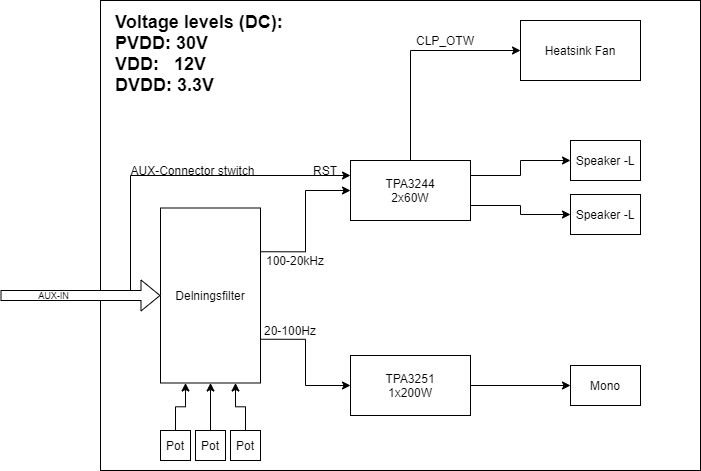

The diagram above was exported from draw.io. Its source (the exported page's mxGraphModel, read from the mxfile embedded in the PNG):
<mxGraphModel dx="782" dy="681" grid="1" gridSize="10" guides="1" tooltips="1" connect="1" arrows="1" fold="1" page="1" pageScale="1" pageWidth="1169" pageHeight="827" math="0" shadow="0">
  <root>
    <mxCell id="0" />
    <mxCell id="1" parent="0" />
    <mxCell id="Fwg9t9nEmIcbAaSvSscl-1" value="" style="rounded=0;whiteSpace=wrap;html=1;fillColor=none;" vertex="1" parent="1">
      <mxGeometry x="160" y="200" width="600" height="470" as="geometry" />
    </mxCell>
    <mxCell id="Fwg9t9nEmIcbAaSvSscl-18" style="edgeStyle=orthogonalEdgeStyle;rounded=0;orthogonalLoop=1;jettySize=auto;html=1;entryX=0;entryY=0.5;entryDx=0;entryDy=0;" edge="1" parent="1" source="Fwg9t9nEmIcbAaSvSscl-2" target="Fwg9t9nEmIcbAaSvSscl-16">
      <mxGeometry relative="1" as="geometry">
        <Array as="points">
          <mxPoint x="470" y="250" />
        </Array>
      </mxGeometry>
    </mxCell>
    <mxCell id="Fwg9t9nEmIcbAaSvSscl-23" style="edgeStyle=orthogonalEdgeStyle;rounded=0;orthogonalLoop=1;jettySize=auto;html=1;exitX=1;exitY=0.25;exitDx=0;exitDy=0;entryX=0;entryY=0.5;entryDx=0;entryDy=0;" edge="1" parent="1" source="Fwg9t9nEmIcbAaSvSscl-2" target="Fwg9t9nEmIcbAaSvSscl-21">
      <mxGeometry relative="1" as="geometry" />
    </mxCell>
    <mxCell id="Fwg9t9nEmIcbAaSvSscl-24" style="edgeStyle=orthogonalEdgeStyle;rounded=0;orthogonalLoop=1;jettySize=auto;html=1;exitX=1;exitY=0.75;exitDx=0;exitDy=0;entryX=0;entryY=0.5;entryDx=0;entryDy=0;" edge="1" parent="1" source="Fwg9t9nEmIcbAaSvSscl-2" target="Fwg9t9nEmIcbAaSvSscl-22">
      <mxGeometry relative="1" as="geometry" />
    </mxCell>
    <mxCell id="Fwg9t9nEmIcbAaSvSscl-2" value="TPA3244&lt;br&gt;2x60W" style="rounded=0;whiteSpace=wrap;html=1;fillColor=none;" vertex="1" parent="1">
      <mxGeometry x="410" y="360" width="120" height="60" as="geometry" />
    </mxCell>
    <mxCell id="Fwg9t9nEmIcbAaSvSscl-26" style="edgeStyle=orthogonalEdgeStyle;rounded=0;orthogonalLoop=1;jettySize=auto;html=1;exitX=1;exitY=0.5;exitDx=0;exitDy=0;entryX=0;entryY=0.5;entryDx=0;entryDy=0;" edge="1" parent="1" source="Fwg9t9nEmIcbAaSvSscl-3" target="Fwg9t9nEmIcbAaSvSscl-25">
      <mxGeometry relative="1" as="geometry" />
    </mxCell>
    <mxCell id="Fwg9t9nEmIcbAaSvSscl-3" value="TPA3251&lt;br&gt;1x200W" style="rounded=0;whiteSpace=wrap;html=1;fillColor=none;" vertex="1" parent="1">
      <mxGeometry x="410" y="555" width="120" height="60" as="geometry" />
    </mxCell>
    <mxCell id="Fwg9t9nEmIcbAaSvSscl-6" style="edgeStyle=orthogonalEdgeStyle;rounded=0;orthogonalLoop=1;jettySize=auto;html=1;exitX=1;exitY=0.25;exitDx=0;exitDy=0;entryX=0;entryY=0.5;entryDx=0;entryDy=0;" edge="1" parent="1" source="Fwg9t9nEmIcbAaSvSscl-4" target="Fwg9t9nEmIcbAaSvSscl-2">
      <mxGeometry relative="1" as="geometry" />
    </mxCell>
    <mxCell id="Fwg9t9nEmIcbAaSvSscl-7" style="edgeStyle=orthogonalEdgeStyle;rounded=0;orthogonalLoop=1;jettySize=auto;html=1;exitX=1;exitY=0.75;exitDx=0;exitDy=0;entryX=0;entryY=0.5;entryDx=0;entryDy=0;" edge="1" parent="1" source="Fwg9t9nEmIcbAaSvSscl-4" target="Fwg9t9nEmIcbAaSvSscl-3">
      <mxGeometry relative="1" as="geometry" />
    </mxCell>
    <mxCell id="Fwg9t9nEmIcbAaSvSscl-4" value="Delningsfilter" style="rounded=0;whiteSpace=wrap;html=1;fillColor=none;" vertex="1" parent="1">
      <mxGeometry x="220" y="407.5" width="100" height="175" as="geometry" />
    </mxCell>
    <mxCell id="Fwg9t9nEmIcbAaSvSscl-8" value="20-100Hz" style="text;html=1;strokeColor=none;fillColor=none;align=center;verticalAlign=middle;whiteSpace=wrap;rounded=0;" vertex="1" parent="1">
      <mxGeometry x="320" y="520" width="60" height="20" as="geometry" />
    </mxCell>
    <mxCell id="Fwg9t9nEmIcbAaSvSscl-9" value="100-20kHz" style="text;html=1;strokeColor=none;fillColor=none;align=center;verticalAlign=middle;whiteSpace=wrap;rounded=0;" vertex="1" parent="1">
      <mxGeometry x="320" y="450" width="70" height="20" as="geometry" />
    </mxCell>
    <mxCell id="Fwg9t9nEmIcbAaSvSscl-13" style="edgeStyle=orthogonalEdgeStyle;rounded=0;orthogonalLoop=1;jettySize=auto;html=1;exitX=0.5;exitY=0;exitDx=0;exitDy=0;entryX=0.25;entryY=1;entryDx=0;entryDy=0;" edge="1" parent="1" source="Fwg9t9nEmIcbAaSvSscl-10" target="Fwg9t9nEmIcbAaSvSscl-4">
      <mxGeometry relative="1" as="geometry" />
    </mxCell>
    <mxCell id="Fwg9t9nEmIcbAaSvSscl-10" value="Pot" style="rounded=0;whiteSpace=wrap;html=1;fillColor=none;" vertex="1" parent="1">
      <mxGeometry x="220" y="630" width="30" height="30" as="geometry" />
    </mxCell>
    <mxCell id="Fwg9t9nEmIcbAaSvSscl-14" style="edgeStyle=orthogonalEdgeStyle;rounded=0;orthogonalLoop=1;jettySize=auto;html=1;exitX=0.5;exitY=0;exitDx=0;exitDy=0;entryX=0.5;entryY=1;entryDx=0;entryDy=0;" edge="1" parent="1" source="Fwg9t9nEmIcbAaSvSscl-11" target="Fwg9t9nEmIcbAaSvSscl-4">
      <mxGeometry relative="1" as="geometry" />
    </mxCell>
    <mxCell id="Fwg9t9nEmIcbAaSvSscl-11" value="Pot" style="rounded=0;whiteSpace=wrap;html=1;fillColor=none;" vertex="1" parent="1">
      <mxGeometry x="255" y="630" width="30" height="30" as="geometry" />
    </mxCell>
    <mxCell id="Fwg9t9nEmIcbAaSvSscl-15" style="edgeStyle=orthogonalEdgeStyle;rounded=0;orthogonalLoop=1;jettySize=auto;html=1;exitX=0.5;exitY=0;exitDx=0;exitDy=0;entryX=0.75;entryY=1;entryDx=0;entryDy=0;" edge="1" parent="1" source="Fwg9t9nEmIcbAaSvSscl-12" target="Fwg9t9nEmIcbAaSvSscl-4">
      <mxGeometry relative="1" as="geometry" />
    </mxCell>
    <mxCell id="Fwg9t9nEmIcbAaSvSscl-12" value="Pot" style="rounded=0;whiteSpace=wrap;html=1;fillColor=none;" vertex="1" parent="1">
      <mxGeometry x="290" y="630" width="30" height="30" as="geometry" />
    </mxCell>
    <mxCell id="Fwg9t9nEmIcbAaSvSscl-16" value="Heatsink Fan" style="rounded=0;whiteSpace=wrap;html=1;fillColor=none;" vertex="1" parent="1">
      <mxGeometry x="580" y="220" width="120" height="60" as="geometry" />
    </mxCell>
    <mxCell id="Fwg9t9nEmIcbAaSvSscl-19" value="CLP_OTW" style="text;html=1;strokeColor=none;fillColor=none;align=center;verticalAlign=middle;whiteSpace=wrap;rounded=0;" vertex="1" parent="1">
      <mxGeometry x="470" y="230" width="70" height="20" as="geometry" />
    </mxCell>
    <mxCell id="Fwg9t9nEmIcbAaSvSscl-21" value="Speaker -L" style="rounded=0;whiteSpace=wrap;html=1;fillColor=none;" vertex="1" parent="1">
      <mxGeometry x="630" y="340" width="70" height="40" as="geometry" />
    </mxCell>
    <mxCell id="Fwg9t9nEmIcbAaSvSscl-22" value="Speaker -L" style="rounded=0;whiteSpace=wrap;html=1;fillColor=none;" vertex="1" parent="1">
      <mxGeometry x="630" y="394" width="70" height="40" as="geometry" />
    </mxCell>
    <mxCell id="Fwg9t9nEmIcbAaSvSscl-25" value="Mono" style="rounded=0;whiteSpace=wrap;html=1;fillColor=none;" vertex="1" parent="1">
      <mxGeometry x="630" y="565" width="70" height="40" as="geometry" />
    </mxCell>
    <mxCell id="Fwg9t9nEmIcbAaSvSscl-28" value="" style="shape=flexArrow;endArrow=classic;html=1;entryX=0;entryY=0.5;entryDx=0;entryDy=0;fillColor=#ffffff;" edge="1" parent="1" target="Fwg9t9nEmIcbAaSvSscl-4">
      <mxGeometry width="50" height="50" relative="1" as="geometry">
        <mxPoint x="60" y="495" as="sourcePoint" />
        <mxPoint x="110" y="470" as="targetPoint" />
      </mxGeometry>
    </mxCell>
    <mxCell id="Fwg9t9nEmIcbAaSvSscl-29" value="AUX-IN" style="edgeLabel;html=1;align=center;verticalAlign=middle;resizable=0;points=[];labelBackgroundColor=none;fontSize=9;" vertex="1" connectable="0" parent="Fwg9t9nEmIcbAaSvSscl-28">
      <mxGeometry x="-0.3446" y="1" relative="1" as="geometry">
        <mxPoint as="offset" />
      </mxGeometry>
    </mxCell>
    <mxCell id="Fwg9t9nEmIcbAaSvSscl-32" value="&lt;h1&gt;Voltage levels (DC):&lt;br&gt;PVDD: 30V&lt;br&gt;VDD:&amp;nbsp; &amp;nbsp;12V&lt;br&gt;DVDD: 3.3V&lt;/h1&gt;" style="text;html=1;strokeColor=none;fillColor=none;spacing=5;spacingTop=-20;whiteSpace=wrap;overflow=hidden;rounded=0;labelBackgroundColor=none;fontSize=9;" vertex="1" parent="1">
      <mxGeometry x="170" y="210" width="190" height="120" as="geometry" />
    </mxCell>
    <mxCell id="Fwg9t9nEmIcbAaSvSscl-34" value="" style="endArrow=classic;html=1;fillColor=#ffffff;fontSize=9;entryX=0;entryY=0.25;entryDx=0;entryDy=0;rounded=0;" edge="1" parent="1" target="Fwg9t9nEmIcbAaSvSscl-2">
      <mxGeometry width="50" height="50" relative="1" as="geometry">
        <mxPoint x="190" y="490" as="sourcePoint" />
        <mxPoint x="230" y="357.5" as="targetPoint" />
        <Array as="points">
          <mxPoint x="190" y="375" />
        </Array>
      </mxGeometry>
    </mxCell>
    <mxCell id="Fwg9t9nEmIcbAaSvSscl-35" value="AUX-Connector stwitch" style="text;html=1;strokeColor=none;fillColor=none;align=center;verticalAlign=middle;whiteSpace=wrap;rounded=0;" vertex="1" parent="1">
      <mxGeometry x="185" y="360" width="135" height="20" as="geometry" />
    </mxCell>
    <mxCell id="Fwg9t9nEmIcbAaSvSscl-36" value="RST" style="text;html=1;strokeColor=none;fillColor=none;align=center;verticalAlign=middle;whiteSpace=wrap;rounded=0;" vertex="1" parent="1">
      <mxGeometry x="370" y="360" width="30" height="20" as="geometry" />
    </mxCell>
  </root>
</mxGraphModel>